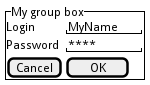

The diagram above was rendered by PlantUML. Its source (embedded in the PNG):
@startsalt
{^"My group box"
	Login    | "MyName   "
	Password | "****     "
	[Cancel] | [  OK   ]
}
@endsalt